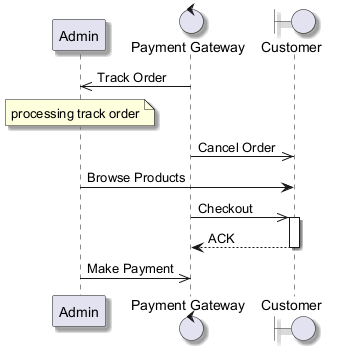

The diagram above was rendered by PlantUML. Its source (embedded in the PNG):
@startuml
skinparam backgroundColor #FFFFFF
skinparam classBackgroundColor #E8F4FA
skinparam classBorderColor #2C7DA0
skinparam shadowing true
participant "Admin" as A
control "Payment Gateway" as PG
boundary "Customer" as C
PG ->> A : Track Order
note over A : processing track order
PG ->> C : Cancel Order
A -> C : Browse Products
PG ->> C : Checkout
activate C
C --> PG : ACK
deactivate C
A ->> PG : Make Payment
@enduml